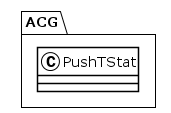

The diagram above was rendered by PlantUML. Its source (embedded in the PNG):
@startuml
!theme plain
package ACG {
class PushTStat {
}
}
@enduml